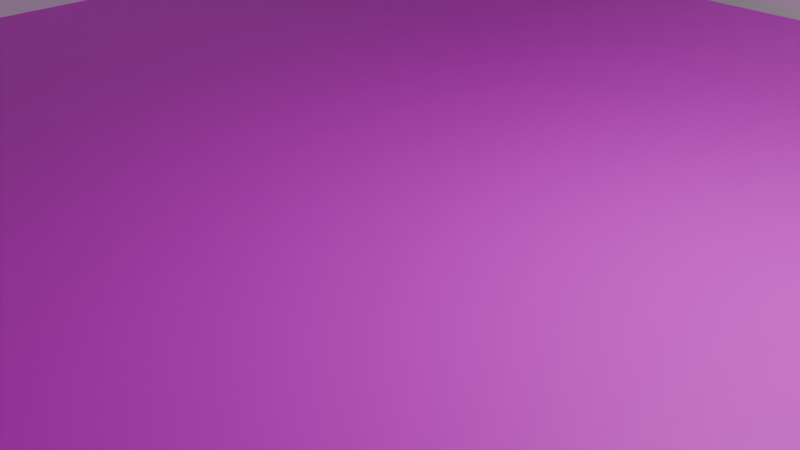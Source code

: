 # Source: MIMI.blend  (saved by Blender 5.1.30; exported with 4.5.12 LTS)
import bpy
from mathutils import Matrix  # noqa: F401  (used for matrix-valued properties, if any)

bpy.ops.wm.read_factory_settings(use_empty=True)
scene = bpy.context.scene
scene.name = 'Scene'

# ---- collections
col_collection = bpy.data.collections.new('Collection'); scene.collection.children.link(col_collection)

# ---- images (referenced by path relative to the original .blend; pixels are not part of the script)
import os
ASSET_DIR = os.environ.get("B2B_ASSET_DIR", "")  # directory of the original .blend (textures are referenced by path, not embedded)
HERE = os.path.dirname(os.path.abspath(__file__))  # packed textures are extracted next to this script under _unpacked/

def load_image(name, relpath, width, height, colorspace="sRGB"):
    """Load a texture the original file referenced (path relative to the .blend, or extracted next to this script)."""
    p = next((c for c in (os.path.join(HERE, relpath), os.path.join(ASSET_DIR, relpath)) if relpath and os.path.exists(c)), "")
    if p:
        img = bpy.data.images.load(p, check_existing=True)
        img.name = name
    else:  # same state as the original file: an image datablock whose file is absent (Cycles renders it pink)
        img = bpy.data.images.new(name, width, height)
        img.source = "FILE"
        img.filepath = "//" + (relpath or name)
    img.colorspace_settings.name = colorspace
    return img
img_floor_jpg_001 = load_image('floor.jpg.001', 'Texture/floor.jpg', 1024, 1024, 'sRGB')

# ---- materials (node trees are filled in below, after node groups)
mat_mat_riau_002 = bpy.data.materials.new('Matériau.002')
mat_mat_riau_002.use_backface_culling_lightprobe_volume = False
mat_mat_riau_004 = bpy.data.materials.new('Matériau.004')
mat_mat_riau_004.use_backface_culling_lightprobe_volume = False

# ---- material node trees
mat_mat_riau_002.use_nodes = True; mat_mat_riau_002.node_tree.nodes.clear()
_N = mat_mat_riau_002.node_tree.nodes; _L = mat_mat_riau_002.node_tree.links
n0 = _N.new('ShaderNodeBsdfPrincipled'); n0.name = 'BSDF guidée'; n0.location = (-200, 100)
n1 = _N.new('ShaderNodeOutputMaterial'); n1.name = 'Sortie matériau'; n1.location = (200, 100)
_L.new(n0.outputs[0], n1.inputs[0])
n1.is_active_output = True
mat_mat_riau_004.use_nodes = True; mat_mat_riau_004.node_tree.nodes.clear()
_N = mat_mat_riau_004.node_tree.nodes; _L = mat_mat_riau_004.node_tree.links
n0 = _N.new('ShaderNodeBsdfPrincipled'); n0.name = 'BSDF guidée'; n0.location = (-200, 100)
n1 = _N.new('ShaderNodeOutputMaterial'); n1.name = 'Sortie matériau'; n1.location = (200, 100)
n2 = _N.new('ShaderNodeTexImage'); n2.name = 'Texture image'; n2.location = (-528, 77)
n2.image = img_floor_jpg_001
n2.projection = 'BOX'
n2.interpolation = 'Smart'
_L.new(n0.outputs[0], n1.inputs[0])
_L.new(n2.outputs[0], n0.inputs[0])
n1.is_active_output = True

# ---- world
world_world = bpy.data.worlds.new('World'); scene.world = world_world
world_world.use_nodes = True; world_world.node_tree.nodes.clear()
_N = world_world.node_tree.nodes; _L = world_world.node_tree.links
n0 = _N.new('ShaderNodeOutputWorld'); n0.name = 'World Output'; n0.location = (200, 100)
n1 = _N.new('ShaderNodeBackground'); n1.name = 'Background'; n1.location = (-200, 100)
n1.inputs[0].default_value = (0.05088, 0.05088, 0.05088, 1.0)
_L.new(n1.outputs[0], n0.inputs[0])
n0.is_active_output = True
world_world.color = (0.05088, 0.05088, 0.05088)
world_world.sun_shadow_jitter_overblur = 0.0

# ---- cameras
cam_camera = bpy.data.cameras.new('Camera')
cam_camera.clip_end = 100.0
cam_camera.ortho_scale = 7.314

# ---- lights
light_light = bpy.data.lights.new('Light', 'POINT')
light_light.energy = 1000.0
light_light.shadow_soft_size = 0.1

# ---- meshes
me_cube_007 = bpy.data.meshes.new('Cube.007')
me_cube_007.from_pydata([(-1.0, -1.0, -1.0), (-1.0, -1.0, 1.0), (-1.0, 1.0, -1.0), (-1.0, 1.0, 1.0), (1.0, -1.0, -1.0), (1.0, -1.0, 1.0), (1.0, 1.0, -1.0), (1.0, 1.0, 1.0), (127.7, 2.163, -1.006), (127.7, 2.163, -0.8301), (127.7, -0.998, -1.006), (127.7, -0.998, -0.8301), (48.94, 2.163, -1.006), (48.94, 2.163, -0.8301), (48.94, -0.998, -1.006), (48.94, -0.998, -0.8301), (49.01, 0.928, -1.006), (49.01, 0.928, -0.8303), (49.01, -0.9969, -1.006), (49.01, -0.9969, -0.8303), (1.03, 0.928, -1.006), (1.03, 0.928, -0.8303), (1.03, -0.9969, -1.006), (1.03, -0.9969, -0.8303), (127.7, -0.9969, -0.999), (127.7, -0.9969, 1.001), (127.7, 2.246, -0.999), (127.7, 2.246, 1.001), (129.7, -0.9969, -0.999), (129.7, -0.9969, 1.001), (129.7, 2.246, -0.999), (129.7, 2.246, 1.001), (129.2, 2.172, -0.999), (129.2, 2.172, 1.001), (47.01, 2.172, -0.999), (47.01, 2.172, 1.001), (129.2, 2.252, -0.999), (129.2, 2.252, 1.001), (47.01, 2.252, -0.999), (47.01, 2.252, 1.001), (47.0, 0.9319, -0.999), (47.0, 0.9319, 1.001), (47.0, 2.248, -0.999), (47.0, 2.248, 1.001), (49.0, 0.9319, -0.999), (49.0, 0.9319, 1.001), (49.0, 2.248, -0.999), (49.0, 2.248, 1.001), (48.96, 0.9245, -1.001), (48.96, 0.9245, 0.9988), (-1.035, 0.9245, -1.001), (-1.035, 0.9245, 0.9988), (48.96, 1.001, -1.001), (48.96, 1.001, 0.9988), (-1.035, 1.001, -1.001), (-1.035, 1.001, 0.9988), (47.06, -0.998, -1.0), (47.06, -0.998, 1.0), (47.06, 1.058, -1.0), (47.06, 1.058, 1.0), (49.06, -0.998, -1.0), (49.06, -0.998, 1.0), (49.06, 1.058, -1.0), (49.06, 1.058, 1.0)], [], [(0, 1, 3, 2), (2, 3, 7, 6), (6, 7, 5, 4), (4, 5, 1, 0), (2, 6, 4, 0), (7, 3, 1, 5), (8, 9, 11, 10), (10, 11, 15, 14), (14, 15, 13, 12), (12, 13, 9, 8), (10, 14, 12, 8), (15, 11, 9, 13), (16, 17, 19, 18), (18, 19, 23, 22), (22, 23, 21, 20), (20, 21, 17, 16), (18, 22, 20, 16), (23, 19, 17, 21), (24, 25, 27, 26), (26, 27, 31, 30), (30, 31, 29, 28), (28, 29, 25, 24), (26, 30, 28, 24), (31, 27, 25, 29), (32, 33, 35, 34), (34, 35, 39, 38), (38, 39, 37, 36), (36, 37, 33, 32), (34, 38, 36, 32), (39, 35, 33, 37), (40, 41, 43, 42), (42, 43, 47, 46), (46, 47, 45, 44), (44, 45, 41, 40), (42, 46, 44, 40), (47, 43, 41, 45), (48, 49, 51, 50), (50, 51, 55, 54), (54, 55, 53, 52), (52, 53, 49, 48), (50, 54, 52, 48), (55, 51, 49, 53), (56, 57, 59, 58), (58, 59, 63, 62), (62, 63, 61, 60), (60, 61, 57, 56), (58, 62, 60, 56), (63, 59, 57, 61)])
me_cube_007.polygons.foreach_set('material_index', [0, 0, 0, 0, 0, 0, 0, 1, 0, 0, 0, 1, 0, 1, 0, 0, 0, 1, 0, 0, 0, 0, 0, 0, 0, 0, 0, 0, 0, 0, 0, 0, 0, 0, 0, 0, 0, 0, 0, 0, 0, 0, 0, 0, 0, 0, 0, 0])
_uv = me_cube_007.uv_layers.new(name='CarteUV')
_uv.uv.foreach_set('vector', [0.375, 0.0, 0.625, 0.0, 0.625, 0.25, 0.375, 0.25, 0.375, 0.25, 0.625, 0.25, 0.625, 0.5, 0.375, 0.5, 0.375, 0.5, 0.625, 0.5, 0.625, 0.75, 0.375, 0.75, 0.375, 0.75, 0.625, 0.75, 0.625, 1.0, 0.375, 1.0, 0.125, 0.5, 0.375, 0.5, 0.375, 0.75, 0.125, 0.75, 0.625, 0.5, 0.875, 0.5, 0.875, 0.75, 0.625, 0.75, 0.375, 0.0, 0.625, 0.0, 0.625, 0.25, 0.375, 0.25, 0.9676, 1.0, 0.9352, 1.0, 0.9352, 7.699e-08, 0.9676, 7.716e-08, 0.375, 0.5, 0.625, 0.5, 0.625, 0.75, 0.375, 0.75, 0.375, 0.75, 0.625, 0.75, 0.625, 1.0, 0.375, 1.0, 0.125, 0.5, 0.375, 0.5, 0.375, 0.75, 0.125, 0.75, 0.0, 1.0, 1.094e-06, 2.37e-08, 0.5813, 2.673e-08, 0.5813, 1.0, 0.375, 0.0, 0.625, 0.0, 0.625, 0.25, 0.375, 0.25, 1.0, 0.6089, 0.9676, 0.6089, 0.9676, 0.0, 1.0, 1.688e-10, 0.375, 0.5, 0.625, 0.5, 0.625, 0.75, 0.375, 0.75, 0.375, 0.75, 0.625, 0.75, 0.625, 1.0, 0.375, 1.0, 0.125, 0.5, 0.375, 0.5, 0.375, 0.75, 0.125, 0.75, 0.5813, 0.6089, 0.5813, 2.673e-08, 0.9352, 2.858e-08, 0.9352, 0.6089, 0.375, 0.0, 0.625, 0.0, 0.625, 0.25, 0.375, 0.25, 0.375, 0.25, 0.625, 0.25, 0.625, 0.5, 0.375, 0.5, 0.375, 0.5, 0.625, 0.5, 0.625, 0.75, 0.375, 0.75, 0.375, 0.75, 0.625, 0.75, 0.625, 1.0, 0.375, 1.0, 0.125, 0.5, 0.375, 0.5, 0.375, 0.75, 0.125, 0.75, 0.625, 0.5, 0.875, 0.5, 0.875, 0.75, 0.625, 0.75, 0.375, 0.0, 0.625, 0.0, 0.625, 0.25, 0.375, 0.25, 0.375, 0.25, 0.625, 0.25, 0.625, 0.5, 0.375, 0.5, 0.375, 0.5, 0.625, 0.5, 0.625, 0.75, 0.375, 0.75, 0.375, 0.75, 0.625, 0.75, 0.625, 1.0, 0.375, 1.0, 0.125, 0.5, 0.375, 0.5, 0.375, 0.75, 0.125, 0.75, 0.625, 0.5, 0.875, 0.5, 0.875, 0.75, 0.625, 0.75, 0.375, 0.0, 0.625, 0.0, 0.625, 0.25, 0.375, 0.25, 0.375, 0.25, 0.625, 0.25, 0.625, 0.5, 0.375, 0.5, 0.375, 0.5, 0.625, 0.5, 0.625, 0.75, 0.375, 0.75, 0.375, 0.75, 0.625, 0.75, 0.625, 1.0, 0.375, 1.0, 0.125, 0.5, 0.375, 0.5, 0.375, 0.75, 0.125, 0.75, 0.625, 0.5, 0.875, 0.5, 0.875, 0.75, 0.625, 0.75, 0.375, 0.0, 0.625, 0.0, 0.625, 0.25, 0.375, 0.25, 0.375, 0.25, 0.625, 0.25, 0.625, 0.5, 0.375, 0.5, 0.375, 0.5, 0.625, 0.5, 0.625, 0.75, 0.375, 0.75, 0.375, 0.75, 0.625, 0.75, 0.625, 1.0, 0.375, 1.0, 0.125, 0.5, 0.375, 0.5, 0.375, 0.75, 0.125, 0.75, 0.625, 0.5, 0.875, 0.5, 0.875, 0.75, 0.625, 0.75, 0.375, 0.0, 0.625, 0.0, 0.625, 0.25, 0.375, 0.25, 0.375, 0.25, 0.625, 0.25, 0.625, 0.5, 0.375, 0.5, 0.375, 0.5, 0.625, 0.5, 0.625, 0.75, 0.375, 0.75, 0.375, 0.75, 0.625, 0.75, 0.625, 1.0, 0.375, 1.0, 0.125, 0.5, 0.375, 0.5, 0.375, 0.75, 0.125, 0.75, 0.625, 0.5, 0.875, 0.5, 0.875, 0.75, 0.625, 0.75])
me_cube_007.materials.append(mat_mat_riau_002)
me_cube_007.materials.append(mat_mat_riau_004)
me_cube_007.update()

# ---- objects
ob_light = bpy.data.objects.new('Light', light_light)
ob_camera = bpy.data.objects.new('Camera', cam_camera)
ob_cube_006 = bpy.data.objects.new('Cube.006', me_cube_007)

# ---- transforms, parenting, visibility, modifiers, constraints
ob_light.location = (4.076, 1.005, 5.904)
ob_light.rotation_euler = (0.6503, 0.05522, 1.866)
ob_light.lock_rotations_4d = False
ob_light.empty_display_type = 'ARROWS'
ob_light.color = (0.0, 0.0, 0.0, 0.0)
ob_light.lineart.crease_threshold = 0.0
ob_camera.location = (7.359, -6.926, 4.958)
ob_camera.rotation_euler = (1.109, 0.0, 0.8149)
ob_camera.lock_rotations_4d = False
ob_camera.empty_display_type = 'ARROWS'
ob_camera.color = (0.0, 0.0, 0.0, 0.0)
ob_camera.display_type = 'WIRE'
ob_camera.lineart.crease_threshold = 0.0
ob_cube_006.location = (-19.83, -3.259, 2.684)
ob_cube_006.scale = (0.2244, 5.593, 2.923)
_m = ob_cube_006.modifiers.new('Biseau', 'BEVEL')
_m.width = 0.39
_m.width_pct = 0.39
_m.segments = 6
_m.angle_limit = 1.234

# ---- collection membership
col_collection.objects.link(ob_light)
col_collection.objects.link(ob_camera)
col_collection.objects.link(ob_cube_006)

# ---- scene / render settings (as saved in the file)
scene.camera = ob_camera
scene.frame_start = 1; scene.frame_end = 250; scene.frame_set(1)
scene.render.engine = 'CYCLES'
scene.render.bake_bias = 0.0
scene.render.bake_samples = 0
bpy.context.view_layer.update()
